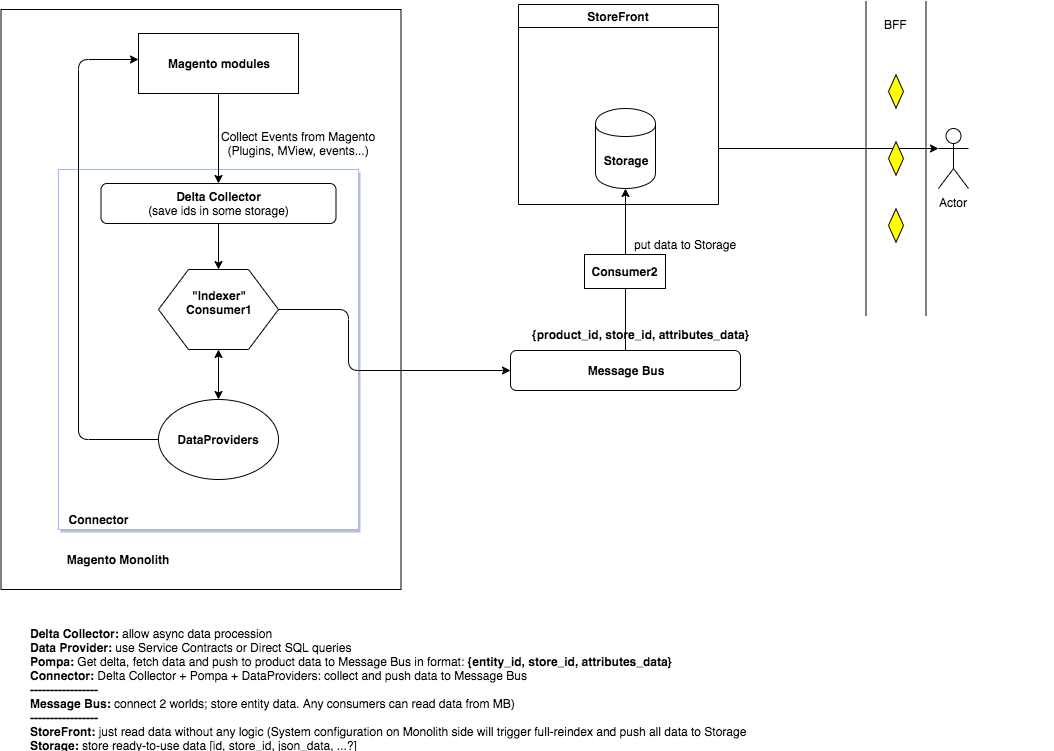

The diagram above was exported from draw.io. Its source (the exported page's mxGraphModel, read from the mxfile embedded in the PNG):
<mxGraphModel dx="3796" dy="2286" grid="1" gridSize="10" guides="1" tooltips="1" connect="1" arrows="1" fold="1" page="1" pageScale="1" pageWidth="850" pageHeight="1100" math="0" shadow="0">
  <root>
    <mxCell id="8YPxxcLgMyLGq8o1dBt0-0" />
    <mxCell id="8YPxxcLgMyLGq8o1dBt0-1" parent="8YPxxcLgMyLGq8o1dBt0-0" />
    <mxCell id="_EWCh1VcVGIiPR2S0L8d-6" value="" style="rounded=0;whiteSpace=wrap;html=1;" vertex="1" parent="8YPxxcLgMyLGq8o1dBt0-1">
      <mxGeometry x="-27.5" y="-20" width="400" height="580" as="geometry" />
    </mxCell>
    <mxCell id="8YPxxcLgMyLGq8o1dBt0-33" value="" style="verticalLabelPosition=bottom;verticalAlign=top;html=1;shape=mxgraph.basic.rect;fillColor2=none;strokeWidth=1;size=20;indent=5;strokeColor=#9CB6FF;shadow=1;" parent="8YPxxcLgMyLGq8o1dBt0-1" vertex="1">
      <mxGeometry x="30" y="140" width="300" height="360" as="geometry" />
    </mxCell>
    <mxCell id="8YPxxcLgMyLGq8o1dBt0-2" value="&lt;b&gt;Magento modules&lt;br&gt;&lt;/b&gt;" style="rounded=0;whiteSpace=wrap;html=1;" parent="8YPxxcLgMyLGq8o1dBt0-1" vertex="1">
      <mxGeometry x="110" y="4" width="160" height="60" as="geometry" />
    </mxCell>
    <mxCell id="8YPxxcLgMyLGq8o1dBt0-7" value="&lt;b&gt;DataProviders&lt;/b&gt;" style="ellipse;whiteSpace=wrap;html=1;" parent="8YPxxcLgMyLGq8o1dBt0-1" vertex="1">
      <mxGeometry x="130" y="370" width="120" height="80" as="geometry" />
    </mxCell>
    <mxCell id="8YPxxcLgMyLGq8o1dBt0-8" value="&lt;b&gt;&quot;Indexer&quot;&lt;br&gt;Consumer1&lt;br&gt;&lt;br&gt;&lt;/b&gt;" style="shape=hexagon;perimeter=hexagonPerimeter2;whiteSpace=wrap;html=1;" parent="8YPxxcLgMyLGq8o1dBt0-1" vertex="1">
      <mxGeometry x="130" y="240" width="120" height="80" as="geometry" />
    </mxCell>
    <mxCell id="8YPxxcLgMyLGq8o1dBt0-10" value="" style="endArrow=classic;startArrow=classic;html=1;exitX=0.5;exitY=1;exitDx=0;exitDy=0;" parent="8YPxxcLgMyLGq8o1dBt0-1" source="8YPxxcLgMyLGq8o1dBt0-8" target="8YPxxcLgMyLGq8o1dBt0-7" edge="1">
      <mxGeometry width="50" height="50" relative="1" as="geometry">
        <mxPoint x="490" y="300" as="sourcePoint" />
        <mxPoint x="540" y="250" as="targetPoint" />
      </mxGeometry>
    </mxCell>
    <mxCell id="8YPxxcLgMyLGq8o1dBt0-18" value="" style="edgeStyle=segmentEdgeStyle;endArrow=classic;html=1;exitX=0;exitY=0.5;exitDx=0;exitDy=0;" parent="8YPxxcLgMyLGq8o1dBt0-1" source="8YPxxcLgMyLGq8o1dBt0-7" target="8YPxxcLgMyLGq8o1dBt0-2" edge="1">
      <mxGeometry width="50" height="50" relative="1" as="geometry">
        <mxPoint x="90" y="570" as="sourcePoint" />
        <mxPoint x="80" y="30" as="targetPoint" />
        <Array as="points">
          <mxPoint x="50" y="410" />
          <mxPoint x="50" y="30" />
        </Array>
      </mxGeometry>
    </mxCell>
    <mxCell id="8YPxxcLgMyLGq8o1dBt0-22" value="&lt;b&gt;Delta Collector&lt;/b&gt;&lt;br&gt;(save ids in some storage)" style="rounded=1;whiteSpace=wrap;html=1;" parent="8YPxxcLgMyLGq8o1dBt0-1" vertex="1">
      <mxGeometry x="72.5" y="154" width="235" height="40" as="geometry" />
    </mxCell>
    <mxCell id="8YPxxcLgMyLGq8o1dBt0-20" value="Collect Events from Magento&lt;br&gt;(Plugins, MView, events...)" style="text;html=1;align=center;verticalAlign=middle;resizable=0;points=[];;autosize=1;" parent="8YPxxcLgMyLGq8o1dBt0-1" vertex="1">
      <mxGeometry x="185" y="99" width="170" height="30" as="geometry" />
    </mxCell>
    <mxCell id="8YPxxcLgMyLGq8o1dBt0-23" value="" style="endArrow=classic;html=1;exitX=0.5;exitY=1;exitDx=0;exitDy=0;entryX=0.5;entryY=0;entryDx=0;entryDy=0;" parent="8YPxxcLgMyLGq8o1dBt0-1" source="8YPxxcLgMyLGq8o1dBt0-2" target="8YPxxcLgMyLGq8o1dBt0-22" edge="1">
      <mxGeometry width="50" height="50" relative="1" as="geometry">
        <mxPoint x="155" y="124" as="sourcePoint" />
        <mxPoint x="205" y="74" as="targetPoint" />
      </mxGeometry>
    </mxCell>
    <mxCell id="8YPxxcLgMyLGq8o1dBt0-26" value="" style="endArrow=classic;html=1;exitX=0.5;exitY=1;exitDx=0;exitDy=0;" parent="8YPxxcLgMyLGq8o1dBt0-1" source="8YPxxcLgMyLGq8o1dBt0-22" edge="1">
      <mxGeometry width="50" height="50" relative="1" as="geometry">
        <mxPoint x="220" y="210" as="sourcePoint" />
        <mxPoint x="190" y="240" as="targetPoint" />
      </mxGeometry>
    </mxCell>
    <mxCell id="8YPxxcLgMyLGq8o1dBt0-27" value="&lt;b&gt;Delta Collector:&amp;nbsp;&lt;/b&gt;allow async data procession&lt;b&gt;&amp;nbsp;&lt;br&gt;Data Provider: &lt;/b&gt;use&amp;nbsp;&lt;span style=&quot;white-space: nowrap&quot;&gt;Service Contracts&amp;nbsp;&lt;/span&gt;&lt;span style=&quot;white-space: nowrap&quot;&gt;or&amp;nbsp;&lt;/span&gt;&lt;span style=&quot;white-space: nowrap&quot;&gt;Direct SQL queries&lt;br&gt;&lt;/span&gt;&lt;b&gt;Pompa: &lt;/b&gt;Get delta, fetch data and push to product data to Message Bus in format:&amp;nbsp;&lt;b style=&quot;text-align: center ; white-space: nowrap&quot;&gt;{entity_id, store_id, attributes_data}&lt;/b&gt;&lt;br&gt;&lt;b&gt;Connector: &lt;/b&gt;Delta Collector + Pompa + DataProviders: collect and push data to Message Bus&lt;br&gt;&lt;b&gt;-----------------&lt;br&gt;Message Bus: &lt;/b&gt;connect 2 worlds; store entity data. Any consumers can read data from MB)&lt;br&gt;&lt;b&gt;-----------------&lt;/b&gt;&lt;br&gt;&lt;b&gt;StoreFront: &lt;/b&gt;just read data without any logic (System configuration on Monolith side will trigger full-reindex and push all data to Storage&lt;br&gt;&lt;b&gt;Storage: &lt;/b&gt;store ready-to-use data [id, store_id, json_data, ...?]" style="text;html=1;strokeColor=none;fillColor=none;align=left;verticalAlign=middle;whiteSpace=wrap;rounded=0;" parent="8YPxxcLgMyLGq8o1dBt0-1" vertex="1">
      <mxGeometry y="600" width="745" height="120" as="geometry" />
    </mxCell>
    <mxCell id="8YPxxcLgMyLGq8o1dBt0-32" value="" style="edgeStyle=elbowEdgeStyle;elbow=horizontal;endArrow=classic;html=1;entryX=0;entryY=0.5;entryDx=0;entryDy=0;exitX=1;exitY=0.5;exitDx=0;exitDy=0;" parent="8YPxxcLgMyLGq8o1dBt0-1" source="8YPxxcLgMyLGq8o1dBt0-8" target="8YPxxcLgMyLGq8o1dBt0-4" edge="1">
      <mxGeometry width="50" height="50" relative="1" as="geometry">
        <mxPoint x="20" y="700" as="sourcePoint" />
        <mxPoint x="70" y="650" as="targetPoint" />
        <Array as="points">
          <mxPoint x="320" y="340" />
        </Array>
      </mxGeometry>
    </mxCell>
    <mxCell id="8YPxxcLgMyLGq8o1dBt0-35" value="&lt;b&gt;Connector&lt;/b&gt;" style="text;html=1;strokeColor=none;fillColor=none;align=center;verticalAlign=middle;whiteSpace=wrap;rounded=0;shadow=1;" parent="8YPxxcLgMyLGq8o1dBt0-1" vertex="1">
      <mxGeometry x="50" y="480" width="40" height="20" as="geometry" />
    </mxCell>
    <mxCell id="_EWCh1VcVGIiPR2S0L8d-0" value="" style="group" vertex="1" connectable="0" parent="8YPxxcLgMyLGq8o1dBt0-1">
      <mxGeometry x="409" y="93" width="323" height="268" as="geometry" />
    </mxCell>
    <mxCell id="8YPxxcLgMyLGq8o1dBt0-15" value="" style="endArrow=classic;html=1;entryX=0.5;entryY=1;entryDx=0;entryDy=0;exitX=0.5;exitY=0;exitDx=0;exitDy=0;" parent="_EWCh1VcVGIiPR2S0L8d-0" source="8YPxxcLgMyLGq8o1dBt0-4" target="8YPxxcLgMyLGq8o1dBt0-3" edge="1">
      <mxGeometry width="50" height="50" relative="1" as="geometry">
        <mxPoint x="-7" y="72" as="sourcePoint" />
        <mxPoint x="-7" y="22" as="targetPoint" />
      </mxGeometry>
    </mxCell>
    <mxCell id="8YPxxcLgMyLGq8o1dBt0-25" value="" style="group" parent="_EWCh1VcVGIiPR2S0L8d-0" vertex="1" connectable="0">
      <mxGeometry x="73" y="202" width="250" height="66" as="geometry" />
    </mxCell>
    <mxCell id="8YPxxcLgMyLGq8o1dBt0-4" value="&lt;b&gt;Message Bus&lt;/b&gt;" style="rounded=1;whiteSpace=wrap;html=1;" parent="8YPxxcLgMyLGq8o1dBt0-25" vertex="1">
      <mxGeometry y="26" width="230" height="40" as="geometry" />
    </mxCell>
    <mxCell id="8YPxxcLgMyLGq8o1dBt0-6" value="&lt;b&gt;{product_id, store_id, attributes_data}&lt;/b&gt;" style="text;html=1;align=center;verticalAlign=middle;resizable=0;points=[];;autosize=1;" parent="8YPxxcLgMyLGq8o1dBt0-25" vertex="1">
      <mxGeometry x="15" width="230" height="20" as="geometry" />
    </mxCell>
    <mxCell id="_EWCh1VcVGIiPR2S0L8d-2" value="" style="group" vertex="1" connectable="0" parent="_EWCh1VcVGIiPR2S0L8d-0">
      <mxGeometry x="61" y="-118" width="200" height="200" as="geometry" />
    </mxCell>
    <mxCell id="_EWCh1VcVGIiPR2S0L8d-3" value="" style="group" vertex="1" connectable="0" parent="_EWCh1VcVGIiPR2S0L8d-2">
      <mxGeometry x="76" width="200" height="200" as="geometry" />
    </mxCell>
    <mxCell id="8YPxxcLgMyLGq8o1dBt0-3" value="&lt;b&gt;Storage&lt;/b&gt;" style="shape=cylinder;whiteSpace=wrap;html=1;boundedLbl=1;backgroundOutline=1;" parent="_EWCh1VcVGIiPR2S0L8d-3" vertex="1">
      <mxGeometry x="21" y="104" width="60" height="80" as="geometry" />
    </mxCell>
    <mxCell id="_EWCh1VcVGIiPR2S0L8d-5" value="&lt;b&gt;Consumer2&lt;/b&gt;" style="rounded=0;whiteSpace=wrap;html=1;" vertex="1" parent="_EWCh1VcVGIiPR2S0L8d-0">
      <mxGeometry x="147" y="132" width="81" height="34" as="geometry" />
    </mxCell>
    <mxCell id="8YPxxcLgMyLGq8o1dBt0-12" value="StoreFront" style="swimlane;" parent="_EWCh1VcVGIiPR2S0L8d-0" vertex="1">
      <mxGeometry x="81" y="-118" width="200" height="200" as="geometry" />
    </mxCell>
    <mxCell id="8YPxxcLgMyLGq8o1dBt0-13" value="" style="endArrow=classic;html=1;entryX=0;entryY=0.3333333333333333;entryDx=0;entryDy=0;entryPerimeter=0;" parent="8YPxxcLgMyLGq8o1dBt0-12" target="8YPxxcLgMyLGq8o1dBt0-14" edge="1">
      <mxGeometry width="50" height="50" relative="1" as="geometry">
        <mxPoint x="200" y="144" as="sourcePoint" />
        <mxPoint x="240" y="16" as="targetPoint" />
      </mxGeometry>
    </mxCell>
    <mxCell id="_EWCh1VcVGIiPR2S0L8d-22" value="put data to Storage" style="text;html=1;align=center;verticalAlign=middle;resizable=0;points=[];;autosize=1;" vertex="1" parent="_EWCh1VcVGIiPR2S0L8d-0">
      <mxGeometry x="187.5" y="112" width="120" height="20" as="geometry" />
    </mxCell>
    <mxCell id="_EWCh1VcVGIiPR2S0L8d-1" value="" style="group" vertex="1" connectable="0" parent="8YPxxcLgMyLGq8o1dBt0-1">
      <mxGeometry x="710" y="99" width="315" height="60" as="geometry" />
    </mxCell>
    <mxCell id="8YPxxcLgMyLGq8o1dBt0-14" value="Actor" style="shape=umlActor;verticalLabelPosition=bottom;labelBackgroundColor=#ffffff;verticalAlign=top;html=1;outlineConnect=0;" parent="_EWCh1VcVGIiPR2S0L8d-1" vertex="1">
      <mxGeometry x="200" width="30" height="60" as="geometry" />
    </mxCell>
    <mxCell id="8YPxxcLgMyLGq8o1dBt0-16" value="" style="verticalLabelPosition=bottom;verticalAlign=top;html=1;shape=mxgraph.flowchart.parallel_mode;pointerEvents=1;rotation=90;" parent="_EWCh1VcVGIiPR2S0L8d-1" vertex="1">
      <mxGeometry width="315" height="60" as="geometry" />
    </mxCell>
    <mxCell id="8YPxxcLgMyLGq8o1dBt0-17" value="BFF" style="text;html=1;align=center;verticalAlign=middle;resizable=0;points=[];;autosize=1;" parent="_EWCh1VcVGIiPR2S0L8d-1" vertex="1">
      <mxGeometry x="137.5" y="-114" width="40" height="20" as="geometry" />
    </mxCell>
    <mxCell id="_EWCh1VcVGIiPR2S0L8d-8" value="&lt;b&gt;Magento Monolith&lt;/b&gt;" style="text;html=1;strokeColor=none;fillColor=none;align=center;verticalAlign=middle;whiteSpace=wrap;rounded=0;shadow=1;" vertex="1" parent="8YPxxcLgMyLGq8o1dBt0-1">
      <mxGeometry x="30" y="520" width="118" height="20" as="geometry" />
    </mxCell>
  </root>
</mxGraphModel>